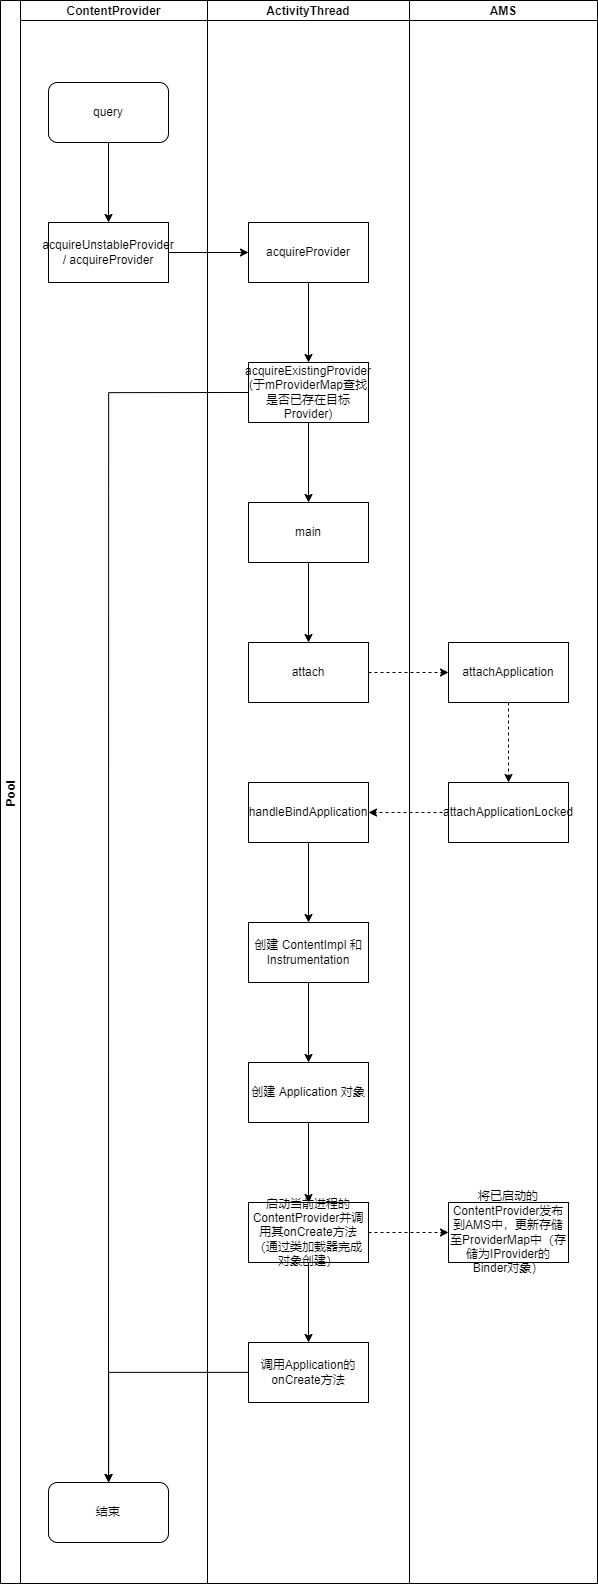

The diagram above was exported from draw.io. Its source (the exported page's mxGraphModel, read from the mxfile embedded in the PNG):
<mxGraphModel dx="1334" dy="2126" grid="0" gridSize="10" guides="1" tooltips="1" connect="1" arrows="1" fold="1" page="1" pageScale="1" pageWidth="827" pageHeight="1169" math="0" shadow="0">
  <root>
    <mxCell id="0" />
    <mxCell id="1" parent="0" />
    <mxCell id="v0N5CJ4-aQiU7yWZg0Hp-3" value="" style="edgeStyle=orthogonalEdgeStyle;rounded=0;orthogonalLoop=1;jettySize=auto;html=1;" edge="1" parent="1" source="v0N5CJ4-aQiU7yWZg0Hp-1">
      <mxGeometry relative="1" as="geometry">
        <mxPoint x="241" y="493" as="targetPoint" />
      </mxGeometry>
    </mxCell>
    <mxCell id="v0N5CJ4-aQiU7yWZg0Hp-1" value="query" style="rounded=1;whiteSpace=wrap;html=1;" vertex="1" parent="1">
      <mxGeometry x="181" y="353" width="120" height="60" as="geometry" />
    </mxCell>
    <mxCell id="v0N5CJ4-aQiU7yWZg0Hp-6" value="" style="edgeStyle=orthogonalEdgeStyle;rounded=0;orthogonalLoop=1;jettySize=auto;html=1;" edge="1" parent="1" source="v0N5CJ4-aQiU7yWZg0Hp-4" target="v0N5CJ4-aQiU7yWZg0Hp-5">
      <mxGeometry relative="1" as="geometry" />
    </mxCell>
    <mxCell id="v0N5CJ4-aQiU7yWZg0Hp-4" value="acquireUnstableProvider&lt;br&gt;/ acquireProvider" style="rounded=0;whiteSpace=wrap;html=1;" vertex="1" parent="1">
      <mxGeometry x="181" y="493" width="120" height="60" as="geometry" />
    </mxCell>
    <mxCell id="v0N5CJ4-aQiU7yWZg0Hp-8" value="" style="edgeStyle=orthogonalEdgeStyle;rounded=0;orthogonalLoop=1;jettySize=auto;html=1;" edge="1" parent="1" source="v0N5CJ4-aQiU7yWZg0Hp-5" target="v0N5CJ4-aQiU7yWZg0Hp-7">
      <mxGeometry relative="1" as="geometry" />
    </mxCell>
    <mxCell id="v0N5CJ4-aQiU7yWZg0Hp-5" value="acquireProvider" style="whiteSpace=wrap;html=1;rounded=0;" vertex="1" parent="1">
      <mxGeometry x="381" y="493" width="120" height="60" as="geometry" />
    </mxCell>
    <mxCell id="v0N5CJ4-aQiU7yWZg0Hp-10" value="" style="edgeStyle=orthogonalEdgeStyle;rounded=0;orthogonalLoop=1;jettySize=auto;html=1;" edge="1" parent="1" source="v0N5CJ4-aQiU7yWZg0Hp-7" target="v0N5CJ4-aQiU7yWZg0Hp-9">
      <mxGeometry relative="1" as="geometry" />
    </mxCell>
    <mxCell id="v0N5CJ4-aQiU7yWZg0Hp-20" style="edgeStyle=orthogonalEdgeStyle;rounded=0;orthogonalLoop=1;jettySize=auto;html=1;exitX=0;exitY=0.5;exitDx=0;exitDy=0;entryX=0.5;entryY=0;entryDx=0;entryDy=0;" edge="1" parent="1" source="v0N5CJ4-aQiU7yWZg0Hp-7" target="v0N5CJ4-aQiU7yWZg0Hp-57">
      <mxGeometry relative="1" as="geometry">
        <mxPoint x="237" y="1533" as="targetPoint" />
      </mxGeometry>
    </mxCell>
    <mxCell id="v0N5CJ4-aQiU7yWZg0Hp-7" value="acquireExistingProvider&lt;br&gt;(于mProviderMap查找是否已存在目标Provider)" style="whiteSpace=wrap;html=1;rounded=0;" vertex="1" parent="1">
      <mxGeometry x="381" y="633" width="120" height="60" as="geometry" />
    </mxCell>
    <mxCell id="v0N5CJ4-aQiU7yWZg0Hp-28" style="edgeStyle=orthogonalEdgeStyle;rounded=0;orthogonalLoop=1;jettySize=auto;html=1;exitX=0.5;exitY=1;exitDx=0;exitDy=0;" edge="1" parent="1" source="v0N5CJ4-aQiU7yWZg0Hp-9" target="v0N5CJ4-aQiU7yWZg0Hp-11">
      <mxGeometry relative="1" as="geometry" />
    </mxCell>
    <mxCell id="v0N5CJ4-aQiU7yWZg0Hp-9" value="main" style="whiteSpace=wrap;html=1;rounded=0;" vertex="1" parent="1">
      <mxGeometry x="381" y="773" width="120" height="60" as="geometry" />
    </mxCell>
    <mxCell id="v0N5CJ4-aQiU7yWZg0Hp-40" value="" style="edgeStyle=orthogonalEdgeStyle;rounded=0;orthogonalLoop=1;jettySize=auto;html=1;dashed=1;" edge="1" parent="1" source="v0N5CJ4-aQiU7yWZg0Hp-11" target="v0N5CJ4-aQiU7yWZg0Hp-39">
      <mxGeometry relative="1" as="geometry" />
    </mxCell>
    <mxCell id="v0N5CJ4-aQiU7yWZg0Hp-11" value="attach" style="whiteSpace=wrap;html=1;rounded=0;" vertex="1" parent="1">
      <mxGeometry x="381" y="913" width="120" height="60" as="geometry" />
    </mxCell>
    <mxCell id="v0N5CJ4-aQiU7yWZg0Hp-24" value="Pool" style="swimlane;childLayout=stackLayout;resizeParent=1;resizeParentMax=0;startSize=20;horizontal=0;horizontalStack=1;" vertex="1" parent="1">
      <mxGeometry x="133" y="271" width="597" height="1583" as="geometry" />
    </mxCell>
    <mxCell id="v0N5CJ4-aQiU7yWZg0Hp-25" value="ContentProvider" style="swimlane;startSize=20;" vertex="1" parent="v0N5CJ4-aQiU7yWZg0Hp-24">
      <mxGeometry x="20" width="187" height="1583" as="geometry" />
    </mxCell>
    <mxCell id="v0N5CJ4-aQiU7yWZg0Hp-26" value="ActivityThread" style="swimlane;startSize=20;" vertex="1" parent="v0N5CJ4-aQiU7yWZg0Hp-24">
      <mxGeometry x="207" width="202" height="1583" as="geometry" />
    </mxCell>
    <mxCell id="v0N5CJ4-aQiU7yWZg0Hp-31" value="handleBindApplication" style="whiteSpace=wrap;html=1;rounded=0;" vertex="1" parent="v0N5CJ4-aQiU7yWZg0Hp-26">
      <mxGeometry x="41" y="782" width="120" height="60" as="geometry" />
    </mxCell>
    <mxCell id="v0N5CJ4-aQiU7yWZg0Hp-27" value="AMS" style="swimlane;startSize=20;" vertex="1" parent="v0N5CJ4-aQiU7yWZg0Hp-24">
      <mxGeometry x="409" width="188" height="1583" as="geometry" />
    </mxCell>
    <mxCell id="v0N5CJ4-aQiU7yWZg0Hp-42" value="" style="edgeStyle=orthogonalEdgeStyle;rounded=0;orthogonalLoop=1;jettySize=auto;html=1;dashed=1;" edge="1" parent="v0N5CJ4-aQiU7yWZg0Hp-27" source="v0N5CJ4-aQiU7yWZg0Hp-39" target="v0N5CJ4-aQiU7yWZg0Hp-41">
      <mxGeometry relative="1" as="geometry" />
    </mxCell>
    <mxCell id="v0N5CJ4-aQiU7yWZg0Hp-39" value="attachApplication" style="whiteSpace=wrap;html=1;rounded=0;" vertex="1" parent="v0N5CJ4-aQiU7yWZg0Hp-27">
      <mxGeometry x="39" y="642" width="120" height="60" as="geometry" />
    </mxCell>
    <mxCell id="v0N5CJ4-aQiU7yWZg0Hp-41" value="attachApplicationLocked" style="whiteSpace=wrap;html=1;rounded=0;" vertex="1" parent="v0N5CJ4-aQiU7yWZg0Hp-27">
      <mxGeometry x="39" y="782" width="120" height="60" as="geometry" />
    </mxCell>
    <mxCell id="v0N5CJ4-aQiU7yWZg0Hp-43" style="edgeStyle=orthogonalEdgeStyle;rounded=0;orthogonalLoop=1;jettySize=auto;html=1;exitX=0;exitY=0.5;exitDx=0;exitDy=0;entryX=1;entryY=0.5;entryDx=0;entryDy=0;dashed=1;" edge="1" parent="v0N5CJ4-aQiU7yWZg0Hp-24" source="v0N5CJ4-aQiU7yWZg0Hp-41" target="v0N5CJ4-aQiU7yWZg0Hp-31">
      <mxGeometry relative="1" as="geometry" />
    </mxCell>
    <mxCell id="v0N5CJ4-aQiU7yWZg0Hp-46" value="" style="edgeStyle=orthogonalEdgeStyle;rounded=0;orthogonalLoop=1;jettySize=auto;html=1;" edge="1" parent="1" source="v0N5CJ4-aQiU7yWZg0Hp-33" target="v0N5CJ4-aQiU7yWZg0Hp-45">
      <mxGeometry relative="1" as="geometry" />
    </mxCell>
    <mxCell id="v0N5CJ4-aQiU7yWZg0Hp-33" value="创建 ContentImpl 和 Instrumentation" style="whiteSpace=wrap;html=1;rounded=0;" vertex="1" parent="1">
      <mxGeometry x="381" y="1193" width="120" height="60" as="geometry" />
    </mxCell>
    <mxCell id="v0N5CJ4-aQiU7yWZg0Hp-34" value="" style="edgeStyle=orthogonalEdgeStyle;rounded=0;orthogonalLoop=1;jettySize=auto;html=1;" edge="1" parent="1" source="v0N5CJ4-aQiU7yWZg0Hp-31" target="v0N5CJ4-aQiU7yWZg0Hp-33">
      <mxGeometry relative="1" as="geometry" />
    </mxCell>
    <mxCell id="v0N5CJ4-aQiU7yWZg0Hp-48" value="" style="edgeStyle=orthogonalEdgeStyle;rounded=0;orthogonalLoop=1;jettySize=auto;html=1;" edge="1" parent="1" source="v0N5CJ4-aQiU7yWZg0Hp-45" target="v0N5CJ4-aQiU7yWZg0Hp-47">
      <mxGeometry relative="1" as="geometry" />
    </mxCell>
    <mxCell id="v0N5CJ4-aQiU7yWZg0Hp-45" value="创建 Application 对象" style="whiteSpace=wrap;html=1;rounded=0;" vertex="1" parent="1">
      <mxGeometry x="381" y="1333" width="120" height="60" as="geometry" />
    </mxCell>
    <mxCell id="v0N5CJ4-aQiU7yWZg0Hp-50" value="" style="edgeStyle=orthogonalEdgeStyle;rounded=0;orthogonalLoop=1;jettySize=auto;html=1;dashed=1;" edge="1" parent="1" source="v0N5CJ4-aQiU7yWZg0Hp-47" target="v0N5CJ4-aQiU7yWZg0Hp-49">
      <mxGeometry relative="1" as="geometry" />
    </mxCell>
    <mxCell id="v0N5CJ4-aQiU7yWZg0Hp-52" value="" style="edgeStyle=orthogonalEdgeStyle;rounded=0;orthogonalLoop=1;jettySize=auto;html=1;" edge="1" parent="1" source="v0N5CJ4-aQiU7yWZg0Hp-47" target="v0N5CJ4-aQiU7yWZg0Hp-51">
      <mxGeometry relative="1" as="geometry" />
    </mxCell>
    <mxCell id="v0N5CJ4-aQiU7yWZg0Hp-47" value="启动当前进程的ContentProvider并调用其onCreate方法（通过类加载器完成对象创建）" style="whiteSpace=wrap;html=1;rounded=0;" vertex="1" parent="1">
      <mxGeometry x="381" y="1473" width="120" height="60" as="geometry" />
    </mxCell>
    <mxCell id="v0N5CJ4-aQiU7yWZg0Hp-49" value="将已启动的ContentProvider发布到AMS中，更新存储至ProviderMap中（存储为IProvider的Binder对象）" style="whiteSpace=wrap;html=1;rounded=0;" vertex="1" parent="1">
      <mxGeometry x="581" y="1473" width="120" height="60" as="geometry" />
    </mxCell>
    <mxCell id="v0N5CJ4-aQiU7yWZg0Hp-54" value="" style="edgeStyle=orthogonalEdgeStyle;rounded=0;orthogonalLoop=1;jettySize=auto;html=1;" edge="1" parent="1" source="v0N5CJ4-aQiU7yWZg0Hp-51" target="v0N5CJ4-aQiU7yWZg0Hp-57">
      <mxGeometry relative="1" as="geometry">
        <mxPoint x="441" y="1752.9999999999995" as="targetPoint" />
      </mxGeometry>
    </mxCell>
    <mxCell id="v0N5CJ4-aQiU7yWZg0Hp-51" value="调用Application的onCreate方法" style="whiteSpace=wrap;html=1;rounded=0;" vertex="1" parent="1">
      <mxGeometry x="381" y="1613" width="120" height="60" as="geometry" />
    </mxCell>
    <mxCell id="v0N5CJ4-aQiU7yWZg0Hp-57" value="结束" style="rounded=1;whiteSpace=wrap;html=1;" vertex="1" parent="1">
      <mxGeometry x="181" y="1753" width="120" height="60" as="geometry" />
    </mxCell>
  </root>
</mxGraphModel>